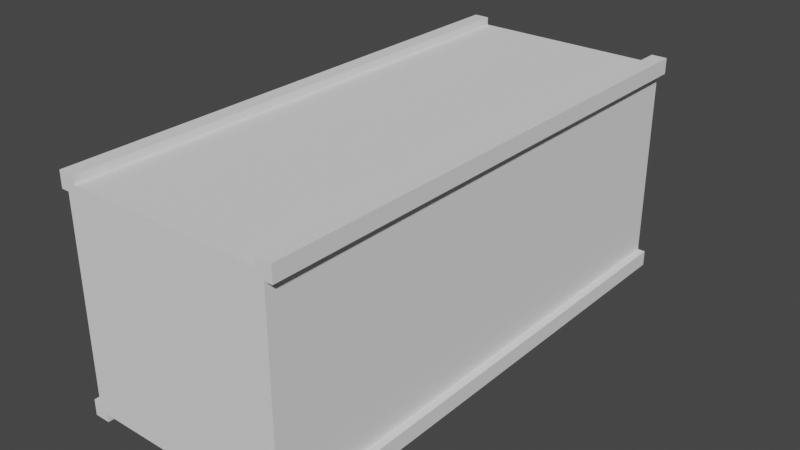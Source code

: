 # Source: shippingContainer.blend  (saved by Blender 2.91.10; exported with 4.5.12 LTS)
import bpy
from mathutils import Matrix  # noqa: F401  (used for matrix-valued properties, if any)

bpy.ops.wm.read_factory_settings(use_empty=True)
scene = bpy.context.scene
scene.name = 'Scene'

# ---- collections
col_collection = bpy.data.collections.new('Collection'); scene.collection.children.link(col_collection)

# ---- world
world_world = bpy.data.worlds.new('World'); scene.world = world_world
world_world.use_nodes = True; world_world.node_tree.nodes.clear()
_N = world_world.node_tree.nodes; _L = world_world.node_tree.links
n0 = _N.new('ShaderNodeOutputWorld'); n0.name = 'World Output'; n0.location = (300, 300)
n1 = _N.new('ShaderNodeBackground'); n1.name = 'Background'; n1.location = (10, 300)
n1.inputs[0].default_value = (0.05088, 0.05088, 0.05088, 1.0)
_L.new(n1.outputs[0], n0.inputs[0])
n0.is_active_output = True
world_world.color = (0.05088, 0.05088, 0.05088)
world_world.use_sun_shadow = False
world_world.sun_shadow_jitter_overblur = 0.0

# ---- meshes
me_cube_020 = bpy.data.meshes.new('Cube.020')
me_cube_020.from_pydata([(-14.33, -5.0, 14.33), (-12.33, -5.0, 14.33), (-12.33, 5.0, 14.33), (-14.33, 5.0, 12.33), (-14.33, 5.0, 14.33), (-14.33, -5.0, 12.33), (-12.33, 5.0, 13.33), (-12.33, -5.0, 13.33), (-13.33, 5.0, 12.33), (-13.33, -5.0, 12.33), (-13.33, -5.0, 13.33), (-13.33, 5.0, 13.33), (14.33, -5.0, 14.33), (12.33, -5.0, 14.33), (12.33, 5.0, 14.33), (14.33, 5.0, 12.33), (14.33, 5.0, 14.33), (14.33, -5.0, 12.33), (12.33, 5.0, 13.33), (12.33, -5.0, 13.33), (13.33, 5.0, 12.33), (13.33, -5.0, 12.33), (13.33, -5.0, 13.33), (13.33, 5.0, 13.33), (-14.33, -5.0, -14.33), (-12.33, -5.0, -14.33), (-12.33, 5.0, -14.33), (-14.33, 5.0, -12.33), (-14.33, 5.0, -14.33), (-14.33, -5.0, -12.33), (-12.33, 5.0, -13.33), (-12.33, -5.0, -13.33), (-13.33, 5.0, -12.33), (-13.33, -5.0, -12.33), (-13.33, -5.0, -13.33), (-13.33, 5.0, -13.33), (14.33, -5.0, -14.33), (12.33, -5.0, -14.33), (12.33, 5.0, -14.33), (14.33, 5.0, -12.33), (14.33, 5.0, -14.33), (14.33, -5.0, -12.33), (12.33, 5.0, -13.33), (12.33, -5.0, -13.33), (13.33, 5.0, -12.33), (13.33, -5.0, -12.33), (13.33, -5.0, -13.33), (13.33, 5.0, -13.33)], [], [(3, 4, 2, 6, 11, 8), (6, 2, 1, 7), (0, 4, 3, 5), (0, 5, 9, 10, 7, 1), (3, 8, 9, 5), (2, 4, 0, 1), (15, 20, 23, 18, 14, 16), (18, 19, 13, 14), (12, 17, 15, 16), (12, 13, 19, 22, 21, 17), (15, 17, 21, 20), (14, 13, 12, 16), (27, 32, 35, 30, 26, 28), (30, 31, 25, 26), (24, 29, 27, 28), (24, 25, 31, 34, 33, 29), (27, 29, 33, 32), (26, 25, 24, 28), (39, 40, 38, 42, 47, 44), (42, 38, 37, 43), (36, 40, 39, 41), (36, 41, 45, 46, 43, 37), (39, 44, 45, 41), (38, 40, 36, 37)])
_uv = me_cube_020.uv_layers.new(name='UVMap')
_uv.uv.foreach_set('vector', [0.375, 0.25, 0.625, 0.25, 0.625, 0.5, 0.4992, 0.5, 0.4992, 0.375, 0.375, 0.375, 0.4992, 0.5, 0.625, 0.5, 0.625, 0.75, 0.4992, 0.75, 0.625, 0.0, 0.625, 0.25, 0.375, 0.25, 0.375, 0.0, 0.625, 1.0, 0.375, 1.0, 0.375, 0.875, 0.4992, 0.875, 0.4992, 0.75, 0.625, 0.75, 0.125, 0.5, 0.25, 0.5, 0.25, 0.75, 0.125, 0.75, 0.625, 0.5, 0.875, 0.5, 0.875, 0.75, 0.625, 0.75, 0.375, 0.25, 0.375, 0.375, 0.4992, 0.375, 0.4992, 0.5, 0.625, 0.5, 0.625, 0.25, 0.4992, 0.5, 0.4992, 0.75, 0.625, 0.75, 0.625, 0.5, 0.625, 0.0, 0.375, 0.0, 0.375, 0.25, 0.625, 0.25, 0.625, 1.0, 0.625, 0.75, 0.4992, 0.75, 0.4992, 0.875, 0.375, 0.875, 0.375, 1.0, 0.125, 0.5, 0.125, 0.75, 0.25, 0.75, 0.25, 0.5, 0.625, 0.5, 0.625, 0.75, 0.875, 0.75, 0.875, 0.5, 0.375, 0.25, 0.375, 0.375, 0.4992, 0.375, 0.4992, 0.5, 0.625, 0.5, 0.625, 0.25, 0.4992, 0.5, 0.4992, 0.75, 0.625, 0.75, 0.625, 0.5, 0.625, 0.0, 0.375, 0.0, 0.375, 0.25, 0.625, 0.25, 0.625, 1.0, 0.625, 0.75, 0.4992, 0.75, 0.4992, 0.875, 0.375, 0.875, 0.375, 1.0, 0.125, 0.5, 0.125, 0.75, 0.25, 0.75, 0.25, 0.5, 0.625, 0.5, 0.625, 0.75, 0.875, 0.75, 0.875, 0.5, 0.375, 0.25, 0.625, 0.25, 0.625, 0.5, 0.4992, 0.5, 0.4992, 0.375, 0.375, 0.375, 0.4992, 0.5, 0.625, 0.5, 0.625, 0.75, 0.4992, 0.75, 0.625, 0.0, 0.625, 0.25, 0.375, 0.25, 0.375, 0.0, 0.625, 1.0, 0.375, 1.0, 0.375, 0.875, 0.4992, 0.875, 0.4992, 0.75, 0.625, 0.75, 0.125, 0.5, 0.25, 0.5, 0.25, 0.75, 0.125, 0.75, 0.625, 0.5, 0.875, 0.5, 0.875, 0.75, 0.625, 0.75])
me_cube_020.use_remesh_fix_poles = True
me_cube_020.use_remesh_preserve_attributes = False
me_cube_020.use_mirror_vertex_groups = False
me_cube_020.update()
me_cube_021 = bpy.data.meshes.new('Cube.021')
me_cube_021.from_pydata([(-2.0, -5.0, -2.0), (-2.0, -5.0, 2.0), (-2.0, 5.0, -2.0), (-2.0, 5.0, 2.0), (2.0, -5.0, -2.0), (2.0, -5.0, 2.0), (2.0, 5.0, -2.0), (2.0, 5.0, 2.0)], [], [(0, 1, 3, 2), (2, 3, 7, 6), (6, 7, 5, 4), (4, 5, 1, 0), (2, 6, 4, 0), (7, 3, 1, 5)])
_uv = me_cube_021.uv_layers.new(name='UVMap')
_uv.uv.foreach_set('vector', [0.375, 0.0, 0.625, 0.0, 0.625, 0.25, 0.375, 0.25, 0.375, 0.25, 0.625, 0.25, 0.625, 0.5, 0.375, 0.5, 0.375, 0.5, 0.625, 0.5, 0.625, 0.75, 0.375, 0.75, 0.375, 0.75, 0.625, 0.75, 0.625, 1.0, 0.375, 1.0, 0.125, 0.5, 0.375, 0.5, 0.375, 0.75, 0.125, 0.75, 0.625, 0.5, 0.875, 0.5, 0.875, 0.75, 0.625, 0.75])
me_cube_021.use_remesh_fix_poles = True
me_cube_021.use_remesh_preserve_attributes = False
me_cube_021.use_mirror_vertex_groups = False
me_cube_021.update()

# ---- objects
ob_truss = bpy.data.objects.new('Truss', me_cube_020)
ob_cube_003 = bpy.data.objects.new('Cube.003', me_cube_021)

# ---- transforms, parenting, visibility, modifiers, constraints
ob_truss.location = (0.0, 0.0, 0.0)
ob_truss.scale = (0.15, 1.0, 0.15)
ob_truss.lineart.crease_threshold = 0.0
ob_cube_003.location = (0.0, 0.0, 0.0)
ob_cube_003.lineart.crease_threshold = 0.0

# ---- collection membership
col_collection.objects.link(ob_truss)
col_collection.objects.link(ob_cube_003)

# ---- scene / render settings (as saved in the file)
scene.frame_start = 1; scene.frame_end = 250; scene.frame_set(1)
scene.render.engine = 'BLENDER_EEVEE_NEXT'
scene.cycles.use_denoising = False
scene.cycles.samples = 128
scene.cycles.sampling_pattern = 'TABULATED_SOBOL'
scene.cycles.use_adaptive_sampling = False
scene.cycles.use_light_tree = False
scene.view_settings.view_transform = 'Filmic'
bpy.context.view_layer.update()

# ---- added for rendering (the .blend has no active camera and no usable light): camera, sun
cam_auto = bpy.data.cameras.new('AutoCamera')
cam_auto.lens = 50.0
cam_auto.sensor_width = 36.0
cam_auto.clip_end = 1000.0
ob_auto_camera = bpy.data.objects.new('AutoCamera', cam_auto)
scene.collection.objects.link(ob_auto_camera)
ob_auto_camera.location = (10.8287, -12.9944, 8.66295)
ob_auto_camera.rotation_euler = (1.09748, -7.21219e-08, 0.694738)
scene.camera = ob_auto_camera
light_auto_sun = bpy.data.lights.new('AutoSun', 'SUN')
light_auto_sun.energy = 3.0
light_auto_sun.angle = 0.0523599
ob_auto_sun = bpy.data.objects.new('AutoSun', light_auto_sun)
scene.collection.objects.link(ob_auto_sun)
ob_auto_sun.rotation_euler = (0.872665, 0.174533, 0.523599)
bpy.context.view_layer.update()
